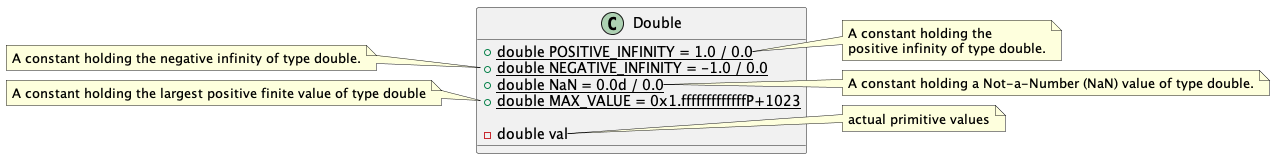

The diagram above was rendered by PlantUML. Its source (embedded in the PNG):
@startuml

class Double{

	'public static fields
	+{static} double POSITIVE_INFINITY = 1.0 / 0.0
	+{static} double NEGATIVE_INFINITY = -1.0 / 0.0
	+{static} double NaN = 0.0d / 0.0
	+{static} double MAX_VALUE = 0x1.fffffffffffffP+1023

	- double val
}

note right of Double::POSITIVE_INFINITY
	A constant holding the 
	positive infinity of type double.
end note

note left of Double::NEGATIVE_INFINITY
	A constant holding the negative infinity of type double.
end note

note right of Double::NaN
	A constant holding a Not-a-Number (NaN) value of type double.
end note

note left of Double::MAX_VALUE
	A constant holding the largest positive finite value of type double
end note

note right of Double::val
	actual primitive values
end note

@enduml